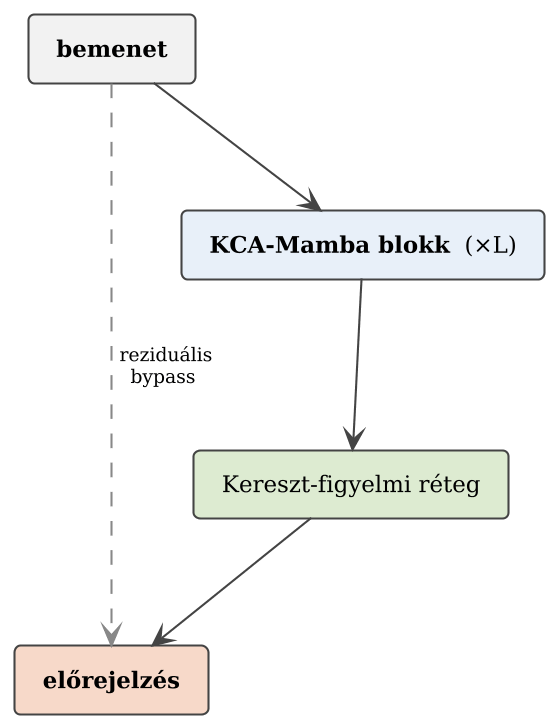

The diagram above was rendered by PlantUML. Its source (embedded in the PNG):
@startuml KC_Vermeles_Architektura
skinparam backgroundColor white
skinparam defaultFontName "DejaVu Serif"
skinparam defaultFontSize 12
skinparam dpi 200
skinparam shadowing false

skinparam rectangle {
  BackgroundColor #F2F2F2
  BorderColor #444444
  BorderThickness 1
  RoundCorner 6
  FontSize 11
}
skinparam arrow {
  Color #444444
  FontSize 9
}

top to bottom direction

rectangle " <b>bemenet</b> " as IN #F2F2F2
rectangle " <b>KCA-Mamba blokk</b>  (×L) " as KCAM #E8F0F9
rectangle " Kereszt-figyelmi réteg " as CA #DDEBD1
rectangle " <b>előrejelzés</b> " as PRED #F7D9C9

IN   -down-> KCAM
KCAM -down-> CA
CA   -down-> PRED

IN -[#888888,dashed]right-> PRED : " reziduális\n bypass "

@enduml